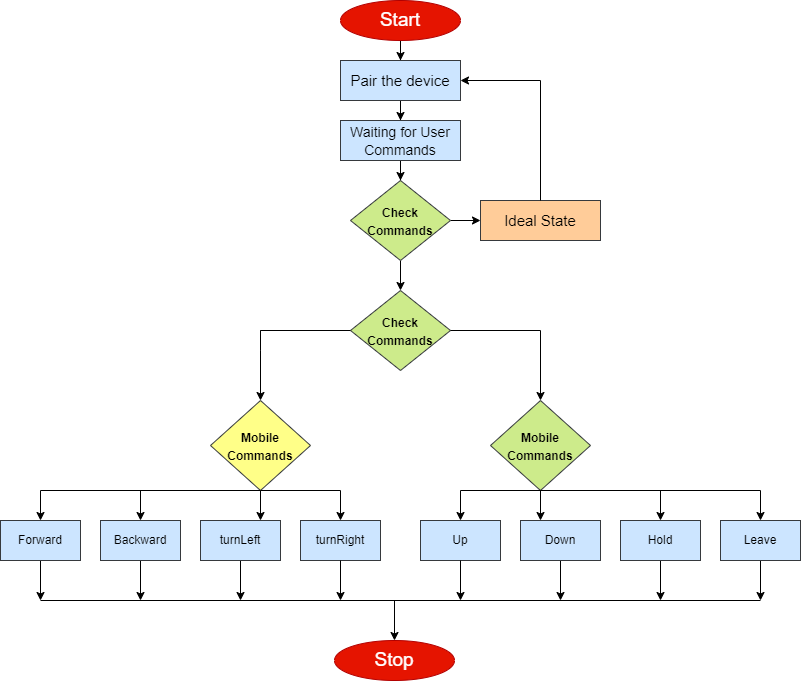

The diagram above was exported from draw.io. Its source (the exported page's mxGraphModel, read from the mxfile embedded in the PNG):
<mxGraphModel dx="1117" dy="611" grid="1" gridSize="10" guides="1" tooltips="1" connect="1" arrows="1" fold="1" page="1" pageScale="1" pageWidth="827" pageHeight="1169" math="0" shadow="0">
  <root>
    <mxCell id="WIyWlLk6GJQsqaUBKTNV-0" />
    <mxCell id="WIyWlLk6GJQsqaUBKTNV-1" parent="WIyWlLk6GJQsqaUBKTNV-0" />
    <mxCell id="bx5aKLwHjsWh0TbL4_nT-20" value="" style="edgeStyle=orthogonalEdgeStyle;rounded=0;orthogonalLoop=1;jettySize=auto;html=1;fontSize=15;" edge="1" parent="WIyWlLk6GJQsqaUBKTNV-1" source="bx5aKLwHjsWh0TbL4_nT-0" target="bx5aKLwHjsWh0TbL4_nT-2">
      <mxGeometry relative="1" as="geometry" />
    </mxCell>
    <mxCell id="bx5aKLwHjsWh0TbL4_nT-0" value="&lt;font style=&quot;font-size: 19px;&quot;&gt;Start&lt;/font&gt;" style="ellipse;whiteSpace=wrap;html=1;fillColor=#e51400;fontColor=#ffffff;strokeColor=#B20000;" vertex="1" parent="WIyWlLk6GJQsqaUBKTNV-1">
      <mxGeometry x="360" y="40" width="120" height="40" as="geometry" />
    </mxCell>
    <mxCell id="bx5aKLwHjsWh0TbL4_nT-21" value="" style="edgeStyle=orthogonalEdgeStyle;rounded=0;orthogonalLoop=1;jettySize=auto;html=1;fontSize=15;" edge="1" parent="WIyWlLk6GJQsqaUBKTNV-1" source="bx5aKLwHjsWh0TbL4_nT-2" target="bx5aKLwHjsWh0TbL4_nT-4">
      <mxGeometry relative="1" as="geometry" />
    </mxCell>
    <mxCell id="bx5aKLwHjsWh0TbL4_nT-27" value="" style="edgeStyle=orthogonalEdgeStyle;rounded=0;orthogonalLoop=1;jettySize=auto;html=1;fontSize=15;entryX=1;entryY=0.5;entryDx=0;entryDy=0;" edge="1" parent="WIyWlLk6GJQsqaUBKTNV-1" target="bx5aKLwHjsWh0TbL4_nT-2">
      <mxGeometry relative="1" as="geometry">
        <mxPoint x="560" y="120" as="sourcePoint" />
        <mxPoint x="580" y="120" as="targetPoint" />
      </mxGeometry>
    </mxCell>
    <mxCell id="bx5aKLwHjsWh0TbL4_nT-2" value="&lt;font style=&quot;font-size: 15px;&quot;&gt;Pair the device&lt;/font&gt;" style="rounded=0;whiteSpace=wrap;html=1;fontSize=19;fillColor=#cce5ff;strokeColor=#36393d;" vertex="1" parent="WIyWlLk6GJQsqaUBKTNV-1">
      <mxGeometry x="360" y="100" width="120" height="40" as="geometry" />
    </mxCell>
    <mxCell id="bx5aKLwHjsWh0TbL4_nT-22" value="" style="edgeStyle=orthogonalEdgeStyle;rounded=0;orthogonalLoop=1;jettySize=auto;html=1;fontSize=15;" edge="1" parent="WIyWlLk6GJQsqaUBKTNV-1" source="bx5aKLwHjsWh0TbL4_nT-4">
      <mxGeometry relative="1" as="geometry">
        <mxPoint x="420" y="220" as="targetPoint" />
      </mxGeometry>
    </mxCell>
    <mxCell id="bx5aKLwHjsWh0TbL4_nT-4" value="&lt;font style=&quot;font-size: 14px;&quot;&gt;Waiting for User Commands&lt;/font&gt;" style="rounded=0;whiteSpace=wrap;html=1;fontSize=15;fillColor=#cce5ff;strokeColor=#36393d;" vertex="1" parent="WIyWlLk6GJQsqaUBKTNV-1">
      <mxGeometry x="360" y="160" width="120" height="40" as="geometry" />
    </mxCell>
    <mxCell id="bx5aKLwHjsWh0TbL4_nT-11" value="&lt;font style=&quot;font-size: 15px;&quot;&gt;Ideal State&lt;/font&gt;" style="rounded=0;whiteSpace=wrap;html=1;fontSize=9;fillColor=#ffcc99;strokeColor=#36393d;" vertex="1" parent="WIyWlLk6GJQsqaUBKTNV-1">
      <mxGeometry x="500" y="240" width="120" height="40" as="geometry" />
    </mxCell>
    <mxCell id="bx5aKLwHjsWh0TbL4_nT-29" value="&lt;font size=&quot;1&quot;&gt;&lt;b style=&quot;font-size: 12px;&quot;&gt;Check Commands&lt;/b&gt;&lt;/font&gt;" style="rhombus;whiteSpace=wrap;html=1;fontSize=15;fillColor=#cdeb8b;strokeColor=#36393d;" vertex="1" parent="WIyWlLk6GJQsqaUBKTNV-1">
      <mxGeometry x="370" y="330" width="100" height="80" as="geometry" />
    </mxCell>
    <mxCell id="bx5aKLwHjsWh0TbL4_nT-33" value="" style="edgeStyle=orthogonalEdgeStyle;rounded=0;orthogonalLoop=1;jettySize=auto;html=1;fontSize=12;" edge="1" parent="WIyWlLk6GJQsqaUBKTNV-1" source="bx5aKLwHjsWh0TbL4_nT-31" target="bx5aKLwHjsWh0TbL4_nT-11">
      <mxGeometry relative="1" as="geometry" />
    </mxCell>
    <mxCell id="bx5aKLwHjsWh0TbL4_nT-35" value="" style="edgeStyle=orthogonalEdgeStyle;rounded=0;orthogonalLoop=1;jettySize=auto;html=1;fontSize=12;" edge="1" parent="WIyWlLk6GJQsqaUBKTNV-1" source="bx5aKLwHjsWh0TbL4_nT-31" target="bx5aKLwHjsWh0TbL4_nT-29">
      <mxGeometry relative="1" as="geometry" />
    </mxCell>
    <mxCell id="bx5aKLwHjsWh0TbL4_nT-31" value="&lt;font size=&quot;1&quot;&gt;&lt;b style=&quot;font-size: 12px;&quot;&gt;Check Commands&lt;/b&gt;&lt;/font&gt;" style="rhombus;whiteSpace=wrap;html=1;fontSize=15;fillColor=#cdeb8b;strokeColor=#36393d;" vertex="1" parent="WIyWlLk6GJQsqaUBKTNV-1">
      <mxGeometry x="370" y="220" width="100" height="80" as="geometry" />
    </mxCell>
    <mxCell id="bx5aKLwHjsWh0TbL4_nT-34" value="&lt;font size=&quot;1&quot;&gt;&lt;b style=&quot;font-size: 12px;&quot;&gt;Mobile Commands&lt;/b&gt;&lt;/font&gt;" style="rhombus;whiteSpace=wrap;html=1;fontSize=15;fillColor=#ffff88;strokeColor=#36393d;" vertex="1" parent="WIyWlLk6GJQsqaUBKTNV-1">
      <mxGeometry x="230" y="440" width="100" height="90" as="geometry" />
    </mxCell>
    <mxCell id="bx5aKLwHjsWh0TbL4_nT-46" value="" style="edgeStyle=orthogonalEdgeStyle;rounded=0;orthogonalLoop=1;jettySize=auto;html=1;fontSize=12;" edge="1" parent="WIyWlLk6GJQsqaUBKTNV-1" target="bx5aKLwHjsWh0TbL4_nT-37">
      <mxGeometry relative="1" as="geometry">
        <mxPoint x="560" y="370" as="sourcePoint" />
        <mxPoint x="700" y="370" as="targetPoint" />
      </mxGeometry>
    </mxCell>
    <mxCell id="bx5aKLwHjsWh0TbL4_nT-37" value="&lt;font size=&quot;1&quot;&gt;&lt;b style=&quot;font-size: 12px;&quot;&gt;Mobile Commands&lt;/b&gt;&lt;/font&gt;" style="rhombus;whiteSpace=wrap;html=1;fontSize=15;fillColor=#cdeb8b;strokeColor=#36393d;" vertex="1" parent="WIyWlLk6GJQsqaUBKTNV-1">
      <mxGeometry x="510" y="440" width="100" height="90" as="geometry" />
    </mxCell>
    <mxCell id="bx5aKLwHjsWh0TbL4_nT-42" value="" style="endArrow=classic;html=1;rounded=0;fontSize=12;entryX=0.5;entryY=0;entryDx=0;entryDy=0;" edge="1" parent="WIyWlLk6GJQsqaUBKTNV-1" target="bx5aKLwHjsWh0TbL4_nT-34">
      <mxGeometry width="50" height="50" relative="1" as="geometry">
        <mxPoint x="280" y="390" as="sourcePoint" />
        <mxPoint x="400" y="370" as="targetPoint" />
        <Array as="points">
          <mxPoint x="280" y="370" />
          <mxPoint x="280" y="390" />
        </Array>
      </mxGeometry>
    </mxCell>
    <mxCell id="bx5aKLwHjsWh0TbL4_nT-92" value="" style="edgeStyle=orthogonalEdgeStyle;rounded=0;orthogonalLoop=1;jettySize=auto;html=1;fontSize=19;" edge="1" parent="WIyWlLk6GJQsqaUBKTNV-1" source="bx5aKLwHjsWh0TbL4_nT-51">
      <mxGeometry relative="1" as="geometry">
        <mxPoint x="60" y="640" as="targetPoint" />
      </mxGeometry>
    </mxCell>
    <mxCell id="bx5aKLwHjsWh0TbL4_nT-51" value="Forward" style="rounded=0;whiteSpace=wrap;html=1;fontSize=12;fillColor=#cce5ff;strokeColor=#36393d;" vertex="1" parent="WIyWlLk6GJQsqaUBKTNV-1">
      <mxGeometry x="20" y="560" width="80" height="40" as="geometry" />
    </mxCell>
    <mxCell id="bx5aKLwHjsWh0TbL4_nT-94" value="" style="edgeStyle=orthogonalEdgeStyle;rounded=0;orthogonalLoop=1;jettySize=auto;html=1;fontSize=19;" edge="1" parent="WIyWlLk6GJQsqaUBKTNV-1" source="bx5aKLwHjsWh0TbL4_nT-52">
      <mxGeometry relative="1" as="geometry">
        <mxPoint x="160" y="640" as="targetPoint" />
      </mxGeometry>
    </mxCell>
    <mxCell id="bx5aKLwHjsWh0TbL4_nT-52" value="Backward" style="rounded=0;whiteSpace=wrap;html=1;fontSize=12;fillColor=#cce5ff;strokeColor=#36393d;" vertex="1" parent="WIyWlLk6GJQsqaUBKTNV-1">
      <mxGeometry x="120" y="560" width="80" height="40" as="geometry" />
    </mxCell>
    <mxCell id="bx5aKLwHjsWh0TbL4_nT-53" value="turnRight" style="rounded=0;whiteSpace=wrap;html=1;fontSize=12;fillColor=#cce5ff;strokeColor=#36393d;" vertex="1" parent="WIyWlLk6GJQsqaUBKTNV-1">
      <mxGeometry x="320" y="560" width="80" height="40" as="geometry" />
    </mxCell>
    <mxCell id="bx5aKLwHjsWh0TbL4_nT-96" value="" style="edgeStyle=orthogonalEdgeStyle;rounded=0;orthogonalLoop=1;jettySize=auto;html=1;fontSize=19;" edge="1" parent="WIyWlLk6GJQsqaUBKTNV-1" source="bx5aKLwHjsWh0TbL4_nT-54">
      <mxGeometry relative="1" as="geometry">
        <mxPoint x="260" y="640" as="targetPoint" />
      </mxGeometry>
    </mxCell>
    <mxCell id="bx5aKLwHjsWh0TbL4_nT-54" value="turnLeft" style="rounded=0;whiteSpace=wrap;html=1;fontSize=12;fillColor=#cce5ff;strokeColor=#36393d;" vertex="1" parent="WIyWlLk6GJQsqaUBKTNV-1">
      <mxGeometry x="220" y="560" width="80" height="40" as="geometry" />
    </mxCell>
    <mxCell id="bx5aKLwHjsWh0TbL4_nT-106" value="" style="edgeStyle=orthogonalEdgeStyle;rounded=0;orthogonalLoop=1;jettySize=auto;html=1;fontSize=19;" edge="1" parent="WIyWlLk6GJQsqaUBKTNV-1" source="bx5aKLwHjsWh0TbL4_nT-55">
      <mxGeometry relative="1" as="geometry">
        <mxPoint x="780" y="640" as="targetPoint" />
      </mxGeometry>
    </mxCell>
    <mxCell id="bx5aKLwHjsWh0TbL4_nT-55" value="Leave" style="rounded=0;whiteSpace=wrap;html=1;fontSize=12;fillColor=#cce5ff;strokeColor=#36393d;" vertex="1" parent="WIyWlLk6GJQsqaUBKTNV-1">
      <mxGeometry x="740" y="560" width="80" height="40" as="geometry" />
    </mxCell>
    <mxCell id="bx5aKLwHjsWh0TbL4_nT-104" value="" style="edgeStyle=orthogonalEdgeStyle;rounded=0;orthogonalLoop=1;jettySize=auto;html=1;fontSize=19;" edge="1" parent="WIyWlLk6GJQsqaUBKTNV-1" source="bx5aKLwHjsWh0TbL4_nT-56">
      <mxGeometry relative="1" as="geometry">
        <mxPoint x="680" y="640" as="targetPoint" />
      </mxGeometry>
    </mxCell>
    <mxCell id="bx5aKLwHjsWh0TbL4_nT-56" value="Hold" style="rounded=0;whiteSpace=wrap;html=1;fontSize=12;fillColor=#cce5ff;strokeColor=#36393d;" vertex="1" parent="WIyWlLk6GJQsqaUBKTNV-1">
      <mxGeometry x="640" y="560" width="80" height="40" as="geometry" />
    </mxCell>
    <mxCell id="bx5aKLwHjsWh0TbL4_nT-102" value="" style="edgeStyle=orthogonalEdgeStyle;rounded=0;orthogonalLoop=1;jettySize=auto;html=1;fontSize=19;" edge="1" parent="WIyWlLk6GJQsqaUBKTNV-1" source="bx5aKLwHjsWh0TbL4_nT-57">
      <mxGeometry relative="1" as="geometry">
        <mxPoint x="580" y="640" as="targetPoint" />
      </mxGeometry>
    </mxCell>
    <mxCell id="bx5aKLwHjsWh0TbL4_nT-57" value="Down" style="rounded=0;whiteSpace=wrap;html=1;fontSize=12;fillColor=#cce5ff;strokeColor=#36393d;" vertex="1" parent="WIyWlLk6GJQsqaUBKTNV-1">
      <mxGeometry x="540" y="560" width="80" height="40" as="geometry" />
    </mxCell>
    <mxCell id="bx5aKLwHjsWh0TbL4_nT-58" value="Up" style="rounded=0;whiteSpace=wrap;html=1;fontSize=12;fillColor=#cce5ff;strokeColor=#36393d;" vertex="1" parent="WIyWlLk6GJQsqaUBKTNV-1">
      <mxGeometry x="440" y="560" width="80" height="40" as="geometry" />
    </mxCell>
    <mxCell id="bx5aKLwHjsWh0TbL4_nT-70" value="" style="endArrow=none;html=1;rounded=0;fontSize=12;exitX=0.5;exitY=1;exitDx=0;exitDy=0;" edge="1" parent="WIyWlLk6GJQsqaUBKTNV-1" source="bx5aKLwHjsWh0TbL4_nT-34">
      <mxGeometry width="50" height="50" relative="1" as="geometry">
        <mxPoint x="280" y="540" as="sourcePoint" />
        <mxPoint x="360" y="530" as="targetPoint" />
      </mxGeometry>
    </mxCell>
    <mxCell id="bx5aKLwHjsWh0TbL4_nT-71" value="" style="endArrow=none;html=1;rounded=0;fontSize=12;" edge="1" parent="WIyWlLk6GJQsqaUBKTNV-1">
      <mxGeometry width="50" height="50" relative="1" as="geometry">
        <mxPoint x="60" y="530" as="sourcePoint" />
        <mxPoint x="280" y="530" as="targetPoint" />
      </mxGeometry>
    </mxCell>
    <mxCell id="bx5aKLwHjsWh0TbL4_nT-72" value="" style="endArrow=classic;html=1;rounded=0;fontSize=12;" edge="1" parent="WIyWlLk6GJQsqaUBKTNV-1">
      <mxGeometry width="50" height="50" relative="1" as="geometry">
        <mxPoint x="360" y="530" as="sourcePoint" />
        <mxPoint x="360" y="560" as="targetPoint" />
      </mxGeometry>
    </mxCell>
    <mxCell id="bx5aKLwHjsWh0TbL4_nT-73" value="" style="endArrow=classic;html=1;rounded=0;fontSize=12;entryX=0.5;entryY=0;entryDx=0;entryDy=0;" edge="1" parent="WIyWlLk6GJQsqaUBKTNV-1" target="bx5aKLwHjsWh0TbL4_nT-52">
      <mxGeometry width="50" height="50" relative="1" as="geometry">
        <mxPoint x="160" y="530" as="sourcePoint" />
        <mxPoint x="360" y="580" as="targetPoint" />
      </mxGeometry>
    </mxCell>
    <mxCell id="bx5aKLwHjsWh0TbL4_nT-74" value="" style="endArrow=classic;html=1;rounded=0;fontSize=12;" edge="1" parent="WIyWlLk6GJQsqaUBKTNV-1" target="bx5aKLwHjsWh0TbL4_nT-51">
      <mxGeometry width="50" height="50" relative="1" as="geometry">
        <mxPoint x="60" y="530" as="sourcePoint" />
        <mxPoint x="360" y="580" as="targetPoint" />
      </mxGeometry>
    </mxCell>
    <mxCell id="bx5aKLwHjsWh0TbL4_nT-75" value="" style="endArrow=classic;html=1;rounded=0;fontSize=12;entryX=0.75;entryY=0;entryDx=0;entryDy=0;" edge="1" parent="WIyWlLk6GJQsqaUBKTNV-1" target="bx5aKLwHjsWh0TbL4_nT-54">
      <mxGeometry width="50" height="50" relative="1" as="geometry">
        <mxPoint x="280" y="530" as="sourcePoint" />
        <mxPoint x="360" y="580" as="targetPoint" />
      </mxGeometry>
    </mxCell>
    <mxCell id="bx5aKLwHjsWh0TbL4_nT-76" value="" style="endArrow=none;html=1;rounded=0;fontSize=12;" edge="1" parent="WIyWlLk6GJQsqaUBKTNV-1">
      <mxGeometry width="50" height="50" relative="1" as="geometry">
        <mxPoint x="480" y="530" as="sourcePoint" />
        <mxPoint x="780" y="530" as="targetPoint" />
      </mxGeometry>
    </mxCell>
    <mxCell id="bx5aKLwHjsWh0TbL4_nT-77" value="" style="endArrow=classic;html=1;rounded=0;fontSize=12;entryX=0.5;entryY=0;entryDx=0;entryDy=0;" edge="1" parent="WIyWlLk6GJQsqaUBKTNV-1" target="bx5aKLwHjsWh0TbL4_nT-58">
      <mxGeometry width="50" height="50" relative="1" as="geometry">
        <mxPoint x="480" y="530" as="sourcePoint" />
        <mxPoint x="580" y="580" as="targetPoint" />
      </mxGeometry>
    </mxCell>
    <mxCell id="bx5aKLwHjsWh0TbL4_nT-78" value="" style="endArrow=classic;html=1;rounded=0;fontSize=12;entryX=0.25;entryY=0;entryDx=0;entryDy=0;" edge="1" parent="WIyWlLk6GJQsqaUBKTNV-1" target="bx5aKLwHjsWh0TbL4_nT-57">
      <mxGeometry width="50" height="50" relative="1" as="geometry">
        <mxPoint x="560" y="530" as="sourcePoint" />
        <mxPoint x="580" y="580" as="targetPoint" />
      </mxGeometry>
    </mxCell>
    <mxCell id="bx5aKLwHjsWh0TbL4_nT-79" value="" style="endArrow=classic;html=1;rounded=0;fontSize=12;entryX=0.5;entryY=0;entryDx=0;entryDy=0;" edge="1" parent="WIyWlLk6GJQsqaUBKTNV-1" target="bx5aKLwHjsWh0TbL4_nT-56">
      <mxGeometry width="50" height="50" relative="1" as="geometry">
        <mxPoint x="680" y="530" as="sourcePoint" />
        <mxPoint x="580" y="580" as="targetPoint" />
      </mxGeometry>
    </mxCell>
    <mxCell id="bx5aKLwHjsWh0TbL4_nT-80" value="" style="endArrow=classic;html=1;rounded=0;fontSize=12;" edge="1" parent="WIyWlLk6GJQsqaUBKTNV-1" target="bx5aKLwHjsWh0TbL4_nT-55">
      <mxGeometry width="50" height="50" relative="1" as="geometry">
        <mxPoint x="780" y="530" as="sourcePoint" />
        <mxPoint x="580" y="580" as="targetPoint" />
      </mxGeometry>
    </mxCell>
    <mxCell id="bx5aKLwHjsWh0TbL4_nT-81" value="" style="endArrow=none;html=1;rounded=0;fontSize=12;entryX=0;entryY=0.5;entryDx=0;entryDy=0;" edge="1" parent="WIyWlLk6GJQsqaUBKTNV-1" target="bx5aKLwHjsWh0TbL4_nT-29">
      <mxGeometry width="50" height="50" relative="1" as="geometry">
        <mxPoint x="280" y="370" as="sourcePoint" />
        <mxPoint x="410" y="480" as="targetPoint" />
      </mxGeometry>
    </mxCell>
    <mxCell id="bx5aKLwHjsWh0TbL4_nT-82" value="" style="endArrow=none;html=1;rounded=0;fontSize=12;exitX=1;exitY=0.5;exitDx=0;exitDy=0;" edge="1" parent="WIyWlLk6GJQsqaUBKTNV-1" source="bx5aKLwHjsWh0TbL4_nT-29">
      <mxGeometry width="50" height="50" relative="1" as="geometry">
        <mxPoint x="360" y="530" as="sourcePoint" />
        <mxPoint x="560" y="370" as="targetPoint" />
      </mxGeometry>
    </mxCell>
    <mxCell id="bx5aKLwHjsWh0TbL4_nT-83" style="edgeStyle=orthogonalEdgeStyle;rounded=0;orthogonalLoop=1;jettySize=auto;html=1;exitX=0.5;exitY=1;exitDx=0;exitDy=0;fontSize=12;" edge="1" parent="WIyWlLk6GJQsqaUBKTNV-1" source="bx5aKLwHjsWh0TbL4_nT-29" target="bx5aKLwHjsWh0TbL4_nT-29">
      <mxGeometry relative="1" as="geometry" />
    </mxCell>
    <mxCell id="bx5aKLwHjsWh0TbL4_nT-84" value="" style="endArrow=none;html=1;rounded=0;fontSize=12;" edge="1" parent="WIyWlLk6GJQsqaUBKTNV-1" source="bx5aKLwHjsWh0TbL4_nT-11">
      <mxGeometry width="50" height="50" relative="1" as="geometry">
        <mxPoint x="360" y="330" as="sourcePoint" />
        <mxPoint x="560" y="120" as="targetPoint" />
      </mxGeometry>
    </mxCell>
    <mxCell id="bx5aKLwHjsWh0TbL4_nT-86" value="&lt;font style=&quot;font-size: 19px;&quot;&gt;Stop&lt;/font&gt;" style="ellipse;whiteSpace=wrap;html=1;fontSize=12;fillColor=#e51400;fontColor=#ffffff;strokeColor=#B20000;" vertex="1" parent="WIyWlLk6GJQsqaUBKTNV-1">
      <mxGeometry x="354" y="680" width="120" height="40" as="geometry" />
    </mxCell>
    <mxCell id="bx5aKLwHjsWh0TbL4_nT-87" value="" style="endArrow=none;html=1;rounded=0;fontSize=19;" edge="1" parent="WIyWlLk6GJQsqaUBKTNV-1">
      <mxGeometry width="50" height="50" relative="1" as="geometry">
        <mxPoint x="60" y="640" as="sourcePoint" />
        <mxPoint x="780" y="640" as="targetPoint" />
        <Array as="points" />
      </mxGeometry>
    </mxCell>
    <mxCell id="bx5aKLwHjsWh0TbL4_nT-90" value="" style="endArrow=classic;html=1;rounded=0;fontSize=19;entryX=0.5;entryY=0;entryDx=0;entryDy=0;" edge="1" parent="WIyWlLk6GJQsqaUBKTNV-1" target="bx5aKLwHjsWh0TbL4_nT-86">
      <mxGeometry width="50" height="50" relative="1" as="geometry">
        <mxPoint x="414" y="640" as="sourcePoint" />
        <mxPoint x="360" y="670" as="targetPoint" />
      </mxGeometry>
    </mxCell>
    <mxCell id="bx5aKLwHjsWh0TbL4_nT-98" value="" style="endArrow=classic;html=1;rounded=0;fontSize=19;exitX=0.5;exitY=1;exitDx=0;exitDy=0;" edge="1" parent="WIyWlLk6GJQsqaUBKTNV-1" source="bx5aKLwHjsWh0TbL4_nT-53">
      <mxGeometry width="50" height="50" relative="1" as="geometry">
        <mxPoint x="310" y="720" as="sourcePoint" />
        <mxPoint x="360" y="640" as="targetPoint" />
      </mxGeometry>
    </mxCell>
    <mxCell id="bx5aKLwHjsWh0TbL4_nT-100" value="" style="endArrow=classic;html=1;rounded=0;fontSize=19;exitX=0.5;exitY=1;exitDx=0;exitDy=0;" edge="1" parent="WIyWlLk6GJQsqaUBKTNV-1" source="bx5aKLwHjsWh0TbL4_nT-58">
      <mxGeometry width="50" height="50" relative="1" as="geometry">
        <mxPoint x="310" y="720" as="sourcePoint" />
        <mxPoint x="480" y="640" as="targetPoint" />
      </mxGeometry>
    </mxCell>
  </root>
</mxGraphModel>